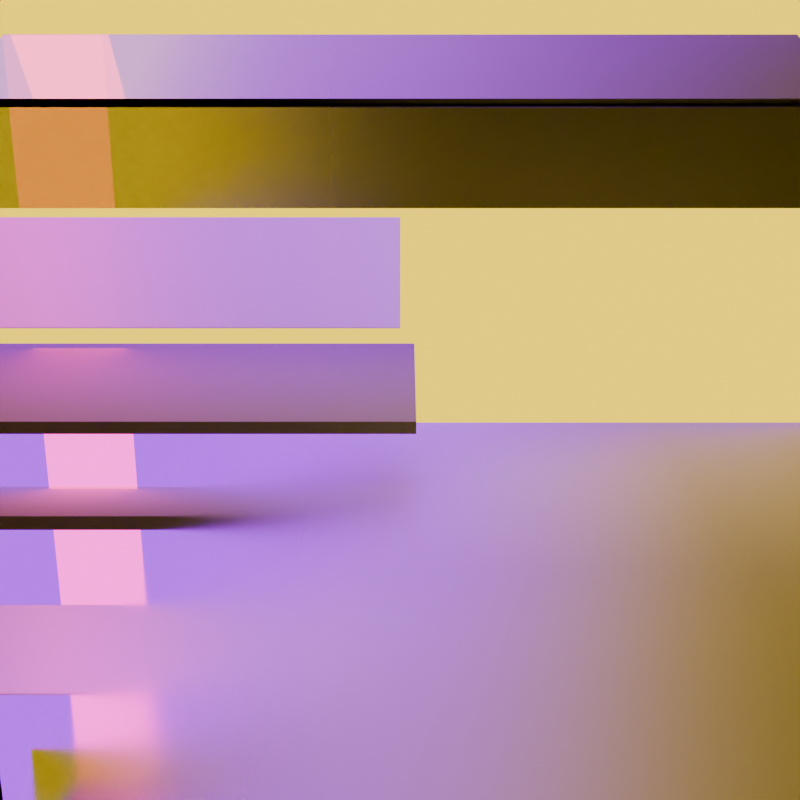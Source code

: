 # Source: light_path_is_reflection_ray.blend  (saved by Blender 4.3.34; exported with 4.5.12 LTS)
import bpy
from mathutils import Matrix  # noqa: F401  (used for matrix-valued properties, if any)

bpy.ops.wm.read_factory_settings(use_empty=True)
scene = bpy.context.scene
scene.name = 'Scene'

# ---- collections
col_collection = bpy.data.collections.new('Collection'); scene.collection.children.link(col_collection)

# ---- materials (node trees are filled in below, after node groups)
mat_mirror = bpy.data.materials.new('Mirror')
mat_is_singular_ray = bpy.data.materials.new('Is Singular Ray')
mat_glass = bpy.data.materials.new('Glass')
mat_subsurface_scattering = bpy.data.materials.new('Subsurface Scattering')
mat_diffuse = bpy.data.materials.new('Diffuse')

# ---- material node trees
mat_mirror.use_nodes = True; mat_mirror.node_tree.nodes.clear()
_N = mat_mirror.node_tree.nodes; _L = mat_mirror.node_tree.links
n0 = _N.new('ShaderNodeOutputMaterial'); n0.name = 'Material Output'; n0.location = (300, 300)
n1 = _N.new('ShaderNodeBsdfAnisotropic'); n1.name = 'Glossy BSDF'; n1.location = (116, 288)
n1.inputs[0].default_value = (1.0, 1.0, 1.0, 1.0)
n2 = _N.new('ShaderNodeTexCoord'); n2.name = 'Texture Coordinate'; n2.location = (-481, 267)
n3 = _N.new('ShaderNodeSeparateXYZ'); n3.name = 'Separate XYZ'; n3.location = (-301, 240)
n4 = _N.new('ShaderNodeMapRange'); n4.name = 'Map Range'; n4.location = (-144, 243)
n4.inputs[1].default_value = 0.27
n4.inputs[2].default_value = 0.79
_L.new(n2.outputs[2], n3.inputs[0])
_L.new(n3.outputs[1], n4.inputs[0])
_L.new(n4.outputs[0], n1.inputs[1])
_L.new(n1.outputs[0], n0.inputs[0])
n0.is_active_output = True
mat_is_singular_ray.use_nodes = True; mat_is_singular_ray.node_tree.nodes.clear()
_N = mat_is_singular_ray.node_tree.nodes; _L = mat_is_singular_ray.node_tree.links
n0 = _N.new('ShaderNodeOutputMaterial'); n0.name = 'Material Output'; n0.location = (300, 300)
n1 = _N.new('ShaderNodeLightPath'); n1.name = 'Light Path'; n1.location = (-257, 329)
n2 = _N.new('ShaderNodeMix'); n2.name = 'Mix'; n2.location = (-62, 303)
n2.data_type = 'RGBA'
n2.inputs[6].default_value = (1.0, 0.6821, 0.0, 1.0)
n2.inputs[7].default_value = (0.3882, 0.0, 1.0, 1.0)
n3 = _N.new('ShaderNodeEmission'); n3.name = 'Emission'; n3.location = (128, 292)
n3.inputs[1].default_value = 2.0
_L.new(n2.outputs[2], n3.inputs[0])
_L.new(n3.outputs[0], n0.inputs[0])
_L.new(n1.outputs[5], n2.inputs[0])
n0.is_active_output = True
mat_glass.use_nodes = True; mat_glass.node_tree.nodes.clear()
_N = mat_glass.node_tree.nodes; _L = mat_glass.node_tree.links
n0 = _N.new('ShaderNodeOutputMaterial'); n0.name = 'Material Output'; n0.location = (353, 300)
n1 = _N.new('ShaderNodeBsdfGlass'); n1.name = 'Glass BSDF'; n1.location = (160, 320)
n1.inputs[2].default_value = 8.0
n2 = _N.new('ShaderNodeTexCoord'); n2.name = 'Texture Coordinate'; n2.location = (-360, 340)
n3 = _N.new('ShaderNodeSeparateXYZ'); n3.name = 'Separate XYZ'; n3.location = (-200, 320)
n4 = _N.new('ShaderNodeMapRange'); n4.name = 'Map Range'; n4.location = (-20, 320)
n4.inputs[1].default_value = -0.5
n4.inputs[2].default_value = 0.9
_L.new(n2.outputs[3], n3.inputs[0])
_L.new(n1.outputs[0], n0.inputs[0])
_L.new(n3.outputs[1], n4.inputs[0])
_L.new(n4.outputs[0], n1.inputs[1])
n0.is_active_output = True
mat_subsurface_scattering.use_nodes = True; mat_subsurface_scattering.node_tree.nodes.clear()
_N = mat_subsurface_scattering.node_tree.nodes; _L = mat_subsurface_scattering.node_tree.links
n0 = _N.new('ShaderNodeOutputMaterial'); n0.name = 'Material Output'; n0.location = (300, 300)
n1 = _N.new('ShaderNodeSubsurfaceScattering'); n1.name = 'Subsurface Scattering'; n1.location = (72, 267)
n1.inputs[1].default_value = 10.0
n1.inputs[2].default_value = (1.0, 1.0, 1.0)
_L.new(n1.outputs[0], n0.inputs[0])
n0.is_active_output = True
mat_diffuse.use_nodes = True; mat_diffuse.node_tree.nodes.clear()
_N = mat_diffuse.node_tree.nodes; _L = mat_diffuse.node_tree.links
n0 = _N.new('ShaderNodeOutputMaterial'); n0.name = 'Material Output'; n0.location = (300, 300)
n1 = _N.new('ShaderNodeBsdfDiffuse'); n1.name = 'Diffuse BSDF'; n1.location = (107, 279)
_L.new(n1.outputs[0], n0.inputs[0])
n0.is_active_output = True

# ---- cameras
cam_camera = bpy.data.cameras.new('Camera')
cam_camera.clip_end = 100.0
cam_camera.ortho_scale = 7.314

# ---- lights
light_area = bpy.data.lights.new('Area', 'AREA')
light_area.energy = 2.0
light_area.shape = 'RECTANGLE'
light_area.size = 1.15
light_area.size_y = 0.2
light_area.use_nodes = True; light_area.node_tree.nodes.clear()
_N = light_area.node_tree.nodes; _L = light_area.node_tree.links
n0 = _N.new('ShaderNodeEmission'); n0.name = 'Emission'; n0.location = (10, 300)
n1 = _N.new('ShaderNodeOutputLight'); n1.name = 'Light Output'; n1.location = (300, 300)
n2 = _N.new('ShaderNodeMix'); n2.name = 'Mix'; n2.location = (-202, 315)
n2.data_type = 'RGBA'
n2.inputs[6].default_value = (1.0, 0.03034, 0.0291, 1.0)
n2.inputs[7].default_value = (0.003362, 1.0, 0.0, 1.0)
n3 = _N.new('ShaderNodeLightPath'); n3.name = 'Light Path'; n3.location = (-429, 340)
_L.new(n0.outputs[0], n1.inputs[0])
_L.new(n2.outputs[2], n0.inputs[0])
_L.new(n3.outputs[5], n2.inputs[0])
n1.is_active_output = True

# ---- meshes
me_plane = bpy.data.meshes.new('Plane')
me_plane.from_pydata([(-1.0, -1.0, 0.0), (1.0, -1.0, 0.0), (-1.0, 1.0, 0.0), (1.0, 1.0, 0.0)], [], [(0, 1, 3, 2)])
_uv = me_plane.uv_layers.new(name='UVMap')
_uv.uv.foreach_set('vector', [0.0, 0.0, 1.0, 0.0, 1.0, 1.0, 0.0, 1.0])
me_plane.materials.append(mat_mirror)
me_plane.update()
me_plane_001 = bpy.data.meshes.new('Plane.001')
me_plane_001.from_pydata([(-1.0, -1.0, 0.0), (1.0, -1.0, 0.0), (-1.0, 1.0, 0.0), (1.0, 1.0, 0.0)], [], [(0, 1, 3, 2)])
_uv = me_plane_001.uv_layers.new(name='UVMap')
_uv.uv.foreach_set('vector', [0.0, 0.0, 1.0, 0.0, 1.0, 1.0, 0.0, 1.0])
me_plane_001.materials.append(mat_is_singular_ray)
me_plane_001.update()
me_cube = bpy.data.meshes.new('Cube')
me_cube.from_pydata([(0.006804, -0.7402, -0.153), (0.006804, -0.7402, 0.153), (0.006804, 0.7402, -0.153), (0.006804, 0.7402, 0.153), (-0.173, -0.7402, -0.1862), (-0.173, 0.7402, -0.1862)], [], [(2, 3, 1, 0), (0, 2, 5, 4)])
_uv = me_cube.uv_layers.new(name='UVMap')
_uv.uv.foreach_set('vector', [0.375, 0.5, 0.625, 0.5, 0.625, 0.75, 0.375, 0.75, 0.375, 0.75, 0.375, 0.5, 0.375, 0.5, 0.375, 0.75])
me_cube.materials.append(mat_glass)
me_cube.update()
me_cube_001 = bpy.data.meshes.new('Cube.001')
me_cube_001.from_pydata([(-1.0, -1.0, -1.0), (-1.0, -1.0, 1.0), (-1.0, 1.195, -1.0), (-1.0, 1.195, 1.0), (1.0, -1.0, -1.0), (1.0, -1.0, 1.0), (1.0, 1.195, -1.0), (1.0, 1.195, 1.0)], [], [(0, 1, 3, 2), (2, 3, 7, 6), (6, 7, 5, 4), (4, 5, 1, 0), (2, 6, 4, 0), (7, 3, 1, 5)])
_uv = me_cube_001.uv_layers.new(name='UVMap')
_uv.uv.foreach_set('vector', [0.375, 0.0, 0.625, 0.0, 0.625, 0.25, 0.375, 0.25, 0.375, 0.25, 0.625, 0.25, 0.625, 0.5, 0.375, 0.5, 0.375, 0.5, 0.625, 0.5, 0.625, 0.75, 0.375, 0.75, 0.375, 0.75, 0.625, 0.75, 0.625, 1.0, 0.375, 1.0, 0.125, 0.5, 0.375, 0.5, 0.375, 0.75, 0.125, 0.75, 0.625, 0.5, 0.875, 0.5, 0.875, 0.75, 0.625, 0.75])
me_cube_001.materials.append(mat_subsurface_scattering)
me_cube_001.update()
me_cube_003 = bpy.data.meshes.new('Cube.003')
me_cube_003.from_pydata([(-1.0, -1.0, -1.0), (-1.0, -1.0, 1.0), (-1.0, 1.0, -1.0), (-1.0, 1.0, 1.0), (1.0, -1.0, -1.0), (1.0, -1.0, 1.0), (1.0, 1.0, -1.0), (1.0, 1.0, 1.0)], [], [(0, 1, 3, 2), (2, 3, 7, 6), (6, 7, 5, 4), (4, 5, 1, 0), (2, 6, 4, 0), (7, 3, 1, 5)])
_uv = me_cube_003.uv_layers.new(name='UVMap')
_uv.uv.foreach_set('vector', [0.375, 0.0, 0.625, 0.0, 0.625, 0.25, 0.375, 0.25, 0.375, 0.25, 0.625, 0.25, 0.625, 0.5, 0.375, 0.5, 0.375, 0.5, 0.625, 0.5, 0.625, 0.75, 0.375, 0.75, 0.375, 0.75, 0.625, 0.75, 0.625, 1.0, 0.375, 1.0, 0.125, 0.5, 0.375, 0.5, 0.375, 0.75, 0.125, 0.75, 0.625, 0.5, 0.875, 0.5, 0.875, 0.75, 0.625, 0.75])
me_cube_003.materials.append(mat_diffuse)
me_cube_003.update()

# ---- objects
ob_camera = bpy.data.objects.new('Camera', cam_camera)
ob_ground = bpy.data.objects.new('Ground', me_plane)
ob_back_wall = bpy.data.objects.new('Back wall', me_plane_001)
ob_glass_plane = bpy.data.objects.new('Glass Plane', me_cube)
ob_subsurface_scattering = bpy.data.objects.new('Subsurface Scattering', me_cube_001)
ob_cube = bpy.data.objects.new('Cube', me_cube_003)
ob_area = bpy.data.objects.new('Area', light_area)

# ---- transforms, parenting, visibility, modifiers, constraints
ob_camera.location = (1.363, -2.659e-07, 0.8018)
ob_camera.rotation_euler = (1.264, 1.895e-09, 1.571)
ob_camera.lock_rotations_4d = False
ob_camera.empty_display_type = 'ARROWS'
ob_camera.color = (0.0, 0.0, 0.0, 0.0)
ob_camera.display_type = 'WIRE'
ob_camera.lineart.crease_threshold = 0.0
ob_ground.location = (0.0, 0.0, 0.0)
ob_back_wall.location = (-1.0, 0.0, 1.0)
ob_back_wall.rotation_euler = (-0.0, 1.571, 0.0)
ob_glass_plane.location = (-0.6766, 0.0, 0.7677)
ob_glass_plane.rotation_euler = (0.0, -1.226, 0.0)
_m = ob_glass_plane.modifiers.new('Solidify', 'SOLIDIFY')
_m.use_even_offset = True
ob_subsurface_scattering.location = (-0.6931, -0.528, 0.3989)
ob_subsurface_scattering.scale = (0.002853, 0.4417, 0.1048)
ob_cube.location = (-0.8973, -0.7246, 0.1476)
ob_cube.rotation_euler = (0.0, 0.2076, 0.0)
ob_cube.scale = (0.2295, 0.7556, 0.01379)
ob_area.location = (-0.9777, -0.6957, 0.5722)
ob_area.rotation_euler = (-0.0, -1.571, 0.0)

# ---- collection membership
col_collection.objects.link(ob_camera)
col_collection.objects.link(ob_ground)
col_collection.objects.link(ob_back_wall)
col_collection.objects.link(ob_glass_plane)
col_collection.objects.link(ob_subsurface_scattering)
col_collection.objects.link(ob_cube)
col_collection.objects.link(ob_area)

# ---- scene / render settings (as saved in the file)
scene.camera = ob_camera
scene.frame_start = 1; scene.frame_end = 250; scene.frame_set(1)
scene.render.engine = 'CYCLES'
scene.render.resolution_x = 128
scene.render.resolution_y = 128
scene.cycles.use_denoising = False
scene.cycles.samples = 8
scene.cycles.use_adaptive_sampling = False
scene.cycles.use_light_tree = False
scene.cycles.max_bounces = 5
scene.cycles.sample_clamp_indirect = 0.0
scene.eevee.taa_render_samples = 4
scene.eevee.use_raytracing = True
bpy.context.view_layer.update()
